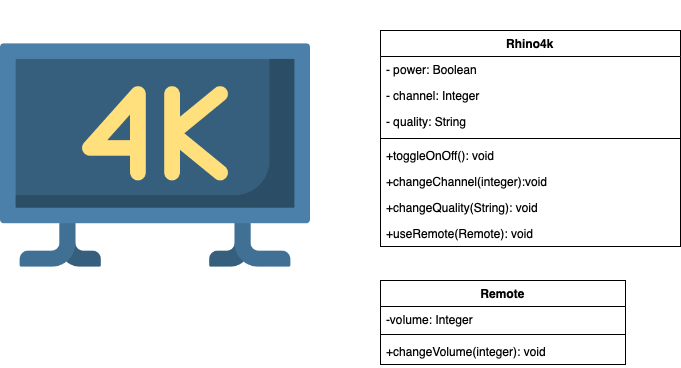

The diagram above was exported from draw.io. Its source (the exported page's mxGraphModel, read from the mxfile embedded in the PNG):
<mxGraphModel dx="946" dy="662" grid="1" gridSize="10" guides="1" tooltips="1" connect="1" arrows="1" fold="1" page="1" pageScale="1" pageWidth="850" pageHeight="1100" math="0" shadow="0">
  <root>
    <mxCell id="0" />
    <mxCell id="1" parent="0" />
    <mxCell id="6DLn-fCaBaxf8YtWVjqz-1" value="" style="shape=image;verticalLabelPosition=bottom;labelBackgroundColor=#ffffff;verticalAlign=top;aspect=fixed;imageAspect=0;image=data:image/png,(base64 omitted: 14372 chars);" parent="1" vertex="1">
      <mxGeometry width="310" height="310" as="geometry" />
    </mxCell>
    <mxCell id="6DLn-fCaBaxf8YtWVjqz-2" value="Rhino4k" style="swimlane;fontStyle=1;align=center;verticalAlign=top;childLayout=stackLayout;horizontal=1;startSize=26;horizontalStack=0;resizeParent=1;resizeParentMax=0;resizeLast=0;collapsible=1;marginBottom=0;" parent="1" vertex="1">
      <mxGeometry x="380" y="30" width="300" height="216" as="geometry" />
    </mxCell>
    <mxCell id="6DLn-fCaBaxf8YtWVjqz-3" value="- power: Boolean " style="text;strokeColor=none;fillColor=none;align=left;verticalAlign=top;spacingLeft=4;spacingRight=4;overflow=hidden;rotatable=0;points=[[0,0.5],[1,0.5]];portConstraint=eastwest;" parent="6DLn-fCaBaxf8YtWVjqz-2" vertex="1">
      <mxGeometry y="26" width="300" height="26" as="geometry" />
    </mxCell>
    <mxCell id="6DLn-fCaBaxf8YtWVjqz-7" value="- channel: Integer &#10;" style="text;strokeColor=none;fillColor=none;align=left;verticalAlign=top;spacingLeft=4;spacingRight=4;overflow=hidden;rotatable=0;points=[[0,0.5],[1,0.5]];portConstraint=eastwest;" parent="6DLn-fCaBaxf8YtWVjqz-2" vertex="1">
      <mxGeometry y="52" width="300" height="26" as="geometry" />
    </mxCell>
    <mxCell id="6DLn-fCaBaxf8YtWVjqz-19" value="- quality: String" style="text;strokeColor=none;fillColor=none;align=left;verticalAlign=top;spacingLeft=4;spacingRight=4;overflow=hidden;rotatable=0;points=[[0,0.5],[1,0.5]];portConstraint=eastwest;" parent="6DLn-fCaBaxf8YtWVjqz-2" vertex="1">
      <mxGeometry y="78" width="300" height="26" as="geometry" />
    </mxCell>
    <mxCell id="6DLn-fCaBaxf8YtWVjqz-4" value="" style="line;strokeWidth=1;fillColor=none;align=left;verticalAlign=middle;spacingTop=-1;spacingLeft=3;spacingRight=3;rotatable=0;labelPosition=right;points=[];portConstraint=eastwest;" parent="6DLn-fCaBaxf8YtWVjqz-2" vertex="1">
      <mxGeometry y="104" width="300" height="8" as="geometry" />
    </mxCell>
    <mxCell id="6DLn-fCaBaxf8YtWVjqz-5" value="+toggleOnOff(): void" style="text;strokeColor=none;fillColor=none;align=left;verticalAlign=top;spacingLeft=4;spacingRight=4;overflow=hidden;rotatable=0;points=[[0,0.5],[1,0.5]];portConstraint=eastwest;" parent="6DLn-fCaBaxf8YtWVjqz-2" vertex="1">
      <mxGeometry y="112" width="300" height="26" as="geometry" />
    </mxCell>
    <mxCell id="6DLn-fCaBaxf8YtWVjqz-9" value="+changeChannel(integer):void " style="text;strokeColor=none;fillColor=none;align=left;verticalAlign=top;spacingLeft=4;spacingRight=4;overflow=hidden;rotatable=0;points=[[0,0.5],[1,0.5]];portConstraint=eastwest;" parent="6DLn-fCaBaxf8YtWVjqz-2" vertex="1">
      <mxGeometry y="138" width="300" height="26" as="geometry" />
    </mxCell>
    <mxCell id="6DLn-fCaBaxf8YtWVjqz-20" value="+changeQuality(String): void " style="text;strokeColor=none;fillColor=none;align=left;verticalAlign=top;spacingLeft=4;spacingRight=4;overflow=hidden;rotatable=0;points=[[0,0.5],[1,0.5]];portConstraint=eastwest;" parent="6DLn-fCaBaxf8YtWVjqz-2" vertex="1">
      <mxGeometry y="164" width="300" height="26" as="geometry" />
    </mxCell>
    <mxCell id="l8KyUg4aGVNPRYTYIAgL-1" value="+useRemote(Remote): void" style="text;strokeColor=none;fillColor=none;align=left;verticalAlign=top;spacingLeft=4;spacingRight=4;overflow=hidden;rotatable=0;points=[[0,0.5],[1,0.5]];portConstraint=eastwest;" vertex="1" parent="6DLn-fCaBaxf8YtWVjqz-2">
      <mxGeometry y="190" width="300" height="26" as="geometry" />
    </mxCell>
    <mxCell id="6DLn-fCaBaxf8YtWVjqz-10" value="Remote" style="swimlane;fontStyle=1;align=center;verticalAlign=top;childLayout=stackLayout;horizontal=1;startSize=26;horizontalStack=0;resizeParent=1;resizeParentMax=0;resizeLast=0;collapsible=1;marginBottom=0;" parent="1" vertex="1">
      <mxGeometry x="380" y="280" width="245" height="84" as="geometry" />
    </mxCell>
    <mxCell id="6DLn-fCaBaxf8YtWVjqz-11" value="-volume: Integer " style="text;strokeColor=none;fillColor=none;align=left;verticalAlign=top;spacingLeft=4;spacingRight=4;overflow=hidden;rotatable=0;points=[[0,0.5],[1,0.5]];portConstraint=eastwest;" parent="6DLn-fCaBaxf8YtWVjqz-10" vertex="1">
      <mxGeometry y="26" width="245" height="24" as="geometry" />
    </mxCell>
    <mxCell id="6DLn-fCaBaxf8YtWVjqz-12" value="" style="line;strokeWidth=1;fillColor=none;align=left;verticalAlign=middle;spacingTop=-1;spacingLeft=3;spacingRight=3;rotatable=0;labelPosition=right;points=[];portConstraint=eastwest;" parent="6DLn-fCaBaxf8YtWVjqz-10" vertex="1">
      <mxGeometry y="50" width="245" height="8" as="geometry" />
    </mxCell>
    <mxCell id="6DLn-fCaBaxf8YtWVjqz-13" value="+changeVolume(integer): void " style="text;strokeColor=none;fillColor=none;align=left;verticalAlign=top;spacingLeft=4;spacingRight=4;overflow=hidden;rotatable=0;points=[[0,0.5],[1,0.5]];portConstraint=eastwest;" parent="6DLn-fCaBaxf8YtWVjqz-10" vertex="1">
      <mxGeometry y="58" width="245" height="26" as="geometry" />
    </mxCell>
  </root>
</mxGraphModel>